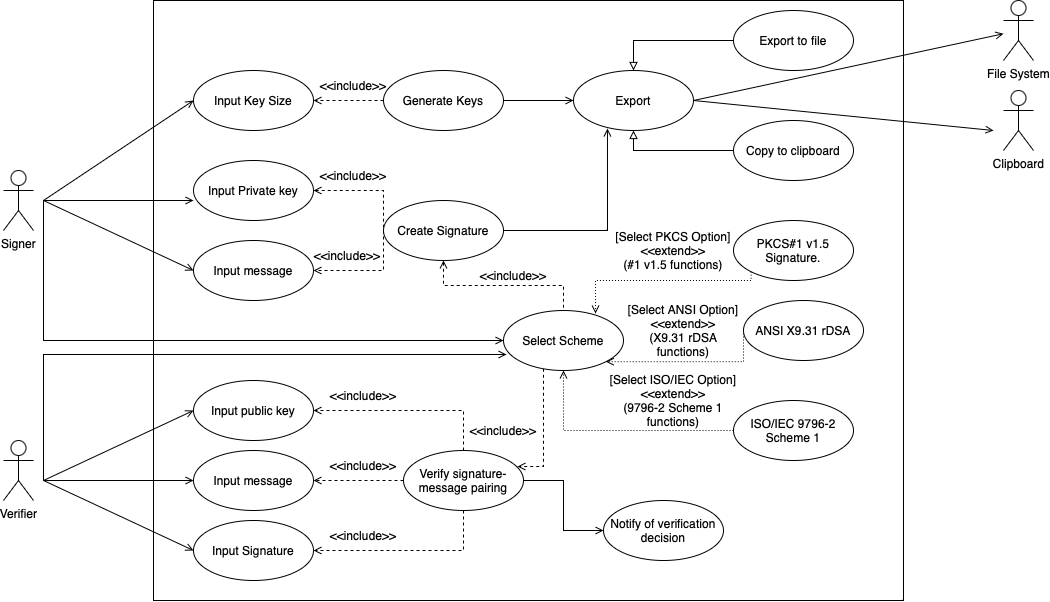

The diagram above was exported from draw.io. Its source (the exported page's mxGraphModel, read from the mxfile embedded in the PNG):
<mxGraphModel dx="1710" dy="1042" grid="1" gridSize="10" guides="1" tooltips="1" connect="1" arrows="1" fold="1" page="1" pageScale="1" pageWidth="827" pageHeight="1169" math="0" shadow="0">
  <root>
    <mxCell id="0" />
    <mxCell id="1" parent="0" />
    <mxCell id="NQqdmti2_ZRtqbnhM-zB-1" value="" style="rounded=0;whiteSpace=wrap;html=1;fillColor=none;" vertex="1" parent="1">
      <mxGeometry x="220" y="70" width="750" height="600" as="geometry" />
    </mxCell>
    <mxCell id="NQqdmti2_ZRtqbnhM-zB-2" value="Input Key Size" style="ellipse;whiteSpace=wrap;html=1;" vertex="1" parent="1">
      <mxGeometry x="260" y="140" width="120" height="60" as="geometry" />
    </mxCell>
    <mxCell id="NQqdmti2_ZRtqbnhM-zB-22" value="" style="edgeStyle=orthogonalEdgeStyle;rounded=0;orthogonalLoop=1;jettySize=auto;html=1;dashed=1;startArrow=open;startFill=0;endArrow=none;endFill=0;" edge="1" parent="1" source="NQqdmti2_ZRtqbnhM-zB-3" target="NQqdmti2_ZRtqbnhM-zB-6">
      <mxGeometry relative="1" as="geometry">
        <Array as="points">
          <mxPoint x="450" y="260" />
        </Array>
      </mxGeometry>
    </mxCell>
    <mxCell id="NQqdmti2_ZRtqbnhM-zB-3" value="Input Private key" style="ellipse;whiteSpace=wrap;html=1;" vertex="1" parent="1">
      <mxGeometry x="260" y="230" width="120" height="60" as="geometry" />
    </mxCell>
    <mxCell id="NQqdmti2_ZRtqbnhM-zB-4" value="Input message" style="ellipse;whiteSpace=wrap;html=1;" vertex="1" parent="1">
      <mxGeometry x="260" y="310" width="120" height="60" as="geometry" />
    </mxCell>
    <mxCell id="NQqdmti2_ZRtqbnhM-zB-13" value="" style="edgeStyle=orthogonalEdgeStyle;rounded=0;orthogonalLoop=1;jettySize=auto;html=1;dashed=1;strokeWidth=1;endArrow=open;endFill=0;" edge="1" parent="1" source="NQqdmti2_ZRtqbnhM-zB-5" target="NQqdmti2_ZRtqbnhM-zB-2">
      <mxGeometry relative="1" as="geometry" />
    </mxCell>
    <mxCell id="NQqdmti2_ZRtqbnhM-zB-27" style="edgeStyle=orthogonalEdgeStyle;rounded=0;orthogonalLoop=1;jettySize=auto;html=1;endArrow=open;endFill=0;" edge="1" parent="1" source="NQqdmti2_ZRtqbnhM-zB-5" target="NQqdmti2_ZRtqbnhM-zB-26">
      <mxGeometry relative="1" as="geometry" />
    </mxCell>
    <mxCell id="NQqdmti2_ZRtqbnhM-zB-5" value="Generate Keys" style="ellipse;whiteSpace=wrap;html=1;" vertex="1" parent="1">
      <mxGeometry x="450" y="140" width="120" height="60" as="geometry" />
    </mxCell>
    <mxCell id="NQqdmti2_ZRtqbnhM-zB-15" value="" style="edgeStyle=orthogonalEdgeStyle;rounded=0;orthogonalLoop=1;jettySize=auto;html=1;dashed=1;endArrow=open;endFill=0;" edge="1" parent="1" source="NQqdmti2_ZRtqbnhM-zB-6" target="NQqdmti2_ZRtqbnhM-zB-4">
      <mxGeometry relative="1" as="geometry">
        <Array as="points">
          <mxPoint x="450" y="340" />
        </Array>
      </mxGeometry>
    </mxCell>
    <mxCell id="NQqdmti2_ZRtqbnhM-zB-35" style="edgeStyle=orthogonalEdgeStyle;rounded=0;orthogonalLoop=1;jettySize=auto;html=1;entryX=0.5;entryY=0;entryDx=0;entryDy=0;endArrow=none;endFill=0;dashed=1;startArrow=open;startFill=0;" edge="1" parent="1" source="NQqdmti2_ZRtqbnhM-zB-6" target="NQqdmti2_ZRtqbnhM-zB-7">
      <mxGeometry relative="1" as="geometry" />
    </mxCell>
    <mxCell id="NQqdmti2_ZRtqbnhM-zB-6" value="Create Signature" style="ellipse;whiteSpace=wrap;html=1;" vertex="1" parent="1">
      <mxGeometry x="450" y="270" width="120" height="60" as="geometry" />
    </mxCell>
    <mxCell id="NQqdmti2_ZRtqbnhM-zB-43" style="edgeStyle=orthogonalEdgeStyle;rounded=0;orthogonalLoop=1;jettySize=auto;html=1;entryX=0.95;entryY=0.267;entryDx=0;entryDy=0;dashed=1;endArrow=open;endFill=0;entryPerimeter=0;" edge="1" parent="1" source="NQqdmti2_ZRtqbnhM-zB-7" target="NQqdmti2_ZRtqbnhM-zB-11">
      <mxGeometry relative="1" as="geometry">
        <Array as="points">
          <mxPoint x="610" y="536" />
        </Array>
      </mxGeometry>
    </mxCell>
    <mxCell id="NQqdmti2_ZRtqbnhM-zB-7" value="Select Scheme" style="ellipse;whiteSpace=wrap;html=1;" vertex="1" parent="1">
      <mxGeometry x="570" y="380" width="120" height="60" as="geometry" />
    </mxCell>
    <mxCell id="NQqdmti2_ZRtqbnhM-zB-8" value="Input public key" style="ellipse;whiteSpace=wrap;html=1;" vertex="1" parent="1">
      <mxGeometry x="260" y="450" width="120" height="60" as="geometry" />
    </mxCell>
    <mxCell id="NQqdmti2_ZRtqbnhM-zB-9" value="Input message" style="ellipse;whiteSpace=wrap;html=1;" vertex="1" parent="1">
      <mxGeometry x="260" y="520" width="120" height="60" as="geometry" />
    </mxCell>
    <mxCell id="NQqdmti2_ZRtqbnhM-zB-10" value="Input Signature" style="ellipse;whiteSpace=wrap;html=1;" vertex="1" parent="1">
      <mxGeometry x="260" y="590" width="120" height="60" as="geometry" />
    </mxCell>
    <mxCell id="NQqdmti2_ZRtqbnhM-zB-23" value="" style="edgeStyle=orthogonalEdgeStyle;rounded=0;orthogonalLoop=1;jettySize=auto;html=1;dashed=1;endArrow=open;endFill=0;" edge="1" parent="1" source="NQqdmti2_ZRtqbnhM-zB-11" target="NQqdmti2_ZRtqbnhM-zB-9">
      <mxGeometry relative="1" as="geometry" />
    </mxCell>
    <mxCell id="NQqdmti2_ZRtqbnhM-zB-24" style="edgeStyle=orthogonalEdgeStyle;rounded=0;orthogonalLoop=1;jettySize=auto;html=1;entryX=1;entryY=0.5;entryDx=0;entryDy=0;startArrow=none;startFill=0;dashed=1;endArrow=open;endFill=0;" edge="1" parent="1" source="NQqdmti2_ZRtqbnhM-zB-11" target="NQqdmti2_ZRtqbnhM-zB-8">
      <mxGeometry relative="1" as="geometry">
        <Array as="points">
          <mxPoint x="530" y="480" />
        </Array>
      </mxGeometry>
    </mxCell>
    <mxCell id="NQqdmti2_ZRtqbnhM-zB-25" style="edgeStyle=orthogonalEdgeStyle;rounded=0;orthogonalLoop=1;jettySize=auto;html=1;endArrow=open;endFill=0;dashed=1;" edge="1" parent="1" source="NQqdmti2_ZRtqbnhM-zB-11" target="NQqdmti2_ZRtqbnhM-zB-10">
      <mxGeometry relative="1" as="geometry">
        <Array as="points">
          <mxPoint x="530" y="620" />
        </Array>
      </mxGeometry>
    </mxCell>
    <mxCell id="NQqdmti2_ZRtqbnhM-zB-45" style="edgeStyle=orthogonalEdgeStyle;rounded=0;orthogonalLoop=1;jettySize=auto;html=1;entryX=0;entryY=0.5;entryDx=0;entryDy=0;endArrow=open;endFill=0;" edge="1" parent="1" source="NQqdmti2_ZRtqbnhM-zB-11" target="NQqdmti2_ZRtqbnhM-zB-44">
      <mxGeometry relative="1" as="geometry" />
    </mxCell>
    <mxCell id="NQqdmti2_ZRtqbnhM-zB-11" value="Verify signature-message pairing" style="ellipse;whiteSpace=wrap;html=1;" vertex="1" parent="1">
      <mxGeometry x="470" y="520" width="120" height="60" as="geometry" />
    </mxCell>
    <mxCell id="NQqdmti2_ZRtqbnhM-zB-26" value="Export" style="ellipse;whiteSpace=wrap;html=1;" vertex="1" parent="1">
      <mxGeometry x="640" y="140" width="120" height="60" as="geometry" />
    </mxCell>
    <mxCell id="NQqdmti2_ZRtqbnhM-zB-33" style="edgeStyle=orthogonalEdgeStyle;rounded=0;orthogonalLoop=1;jettySize=auto;html=1;entryX=0.5;entryY=0;entryDx=0;entryDy=0;endArrow=block;endFill=0;" edge="1" parent="1" source="NQqdmti2_ZRtqbnhM-zB-28" target="NQqdmti2_ZRtqbnhM-zB-26">
      <mxGeometry relative="1" as="geometry" />
    </mxCell>
    <mxCell id="NQqdmti2_ZRtqbnhM-zB-28" value="Export to file" style="ellipse;whiteSpace=wrap;html=1;" vertex="1" parent="1">
      <mxGeometry x="800" y="80" width="120" height="60" as="geometry" />
    </mxCell>
    <mxCell id="NQqdmti2_ZRtqbnhM-zB-34" style="edgeStyle=orthogonalEdgeStyle;rounded=0;orthogonalLoop=1;jettySize=auto;html=1;entryX=0.5;entryY=1;entryDx=0;entryDy=0;endArrow=block;endFill=0;" edge="1" parent="1" source="NQqdmti2_ZRtqbnhM-zB-29" target="NQqdmti2_ZRtqbnhM-zB-26">
      <mxGeometry relative="1" as="geometry" />
    </mxCell>
    <mxCell id="NQqdmti2_ZRtqbnhM-zB-29" value="Copy to clipboard" style="ellipse;whiteSpace=wrap;html=1;" vertex="1" parent="1">
      <mxGeometry x="800" y="190" width="120" height="60" as="geometry" />
    </mxCell>
    <mxCell id="NQqdmti2_ZRtqbnhM-zB-32" style="edgeStyle=orthogonalEdgeStyle;rounded=0;orthogonalLoop=1;jettySize=auto;html=1;exitX=1;exitY=0.5;exitDx=0;exitDy=0;entryX=0.283;entryY=0.967;entryDx=0;entryDy=0;endArrow=open;endFill=0;entryPerimeter=0;" edge="1" parent="1" source="NQqdmti2_ZRtqbnhM-zB-6" target="NQqdmti2_ZRtqbnhM-zB-26">
      <mxGeometry relative="1" as="geometry" />
    </mxCell>
    <mxCell id="NQqdmti2_ZRtqbnhM-zB-36" value="PKCS#1 v1.5 Signature." style="ellipse;whiteSpace=wrap;html=1;" vertex="1" parent="1">
      <mxGeometry x="800" y="290" width="120" height="60" as="geometry" />
    </mxCell>
    <mxCell id="NQqdmti2_ZRtqbnhM-zB-41" style="edgeStyle=orthogonalEdgeStyle;rounded=0;orthogonalLoop=1;jettySize=auto;html=1;entryX=1;entryY=1;entryDx=0;entryDy=0;dashed=1;dashPattern=1 2;endArrow=open;endFill=0;" edge="1" parent="1" source="NQqdmti2_ZRtqbnhM-zB-37" target="NQqdmti2_ZRtqbnhM-zB-7">
      <mxGeometry relative="1" as="geometry">
        <Array as="points">
          <mxPoint x="810" y="431" />
        </Array>
      </mxGeometry>
    </mxCell>
    <mxCell id="NQqdmti2_ZRtqbnhM-zB-37" value="ANSI X9.31 rDSA" style="ellipse;whiteSpace=wrap;html=1;" vertex="1" parent="1">
      <mxGeometry x="810" y="370" width="120" height="60" as="geometry" />
    </mxCell>
    <mxCell id="NQqdmti2_ZRtqbnhM-zB-42" style="edgeStyle=orthogonalEdgeStyle;rounded=0;orthogonalLoop=1;jettySize=auto;html=1;entryX=0.5;entryY=1;entryDx=0;entryDy=0;dashed=1;dashPattern=1 2;endArrow=open;endFill=0;" edge="1" parent="1" source="NQqdmti2_ZRtqbnhM-zB-38" target="NQqdmti2_ZRtqbnhM-zB-7">
      <mxGeometry relative="1" as="geometry" />
    </mxCell>
    <mxCell id="NQqdmti2_ZRtqbnhM-zB-38" value="ISO/IEC 9796-2 Scheme 1" style="ellipse;whiteSpace=wrap;html=1;" vertex="1" parent="1">
      <mxGeometry x="800" y="470" width="120" height="60" as="geometry" />
    </mxCell>
    <mxCell id="NQqdmti2_ZRtqbnhM-zB-39" style="edgeStyle=orthogonalEdgeStyle;rounded=0;orthogonalLoop=1;jettySize=auto;html=1;dashed=1;dashPattern=1 2;endArrow=open;endFill=0;entryX=0.767;entryY=0.05;entryDx=0;entryDy=0;entryPerimeter=0;exitX=0;exitY=1;exitDx=0;exitDy=0;" edge="1" parent="1" source="NQqdmti2_ZRtqbnhM-zB-36" target="NQqdmti2_ZRtqbnhM-zB-7">
      <mxGeometry relative="1" as="geometry">
        <mxPoint x="660" y="380" as="targetPoint" />
        <Array as="points">
          <mxPoint x="818" y="350" />
          <mxPoint x="662" y="350" />
        </Array>
      </mxGeometry>
    </mxCell>
    <mxCell id="NQqdmti2_ZRtqbnhM-zB-44" value="Notify of verification decision" style="ellipse;whiteSpace=wrap;html=1;" vertex="1" parent="1">
      <mxGeometry x="670" y="570" width="120" height="60" as="geometry" />
    </mxCell>
    <mxCell id="NQqdmti2_ZRtqbnhM-zB-63" style="edgeStyle=orthogonalEdgeStyle;rounded=0;orthogonalLoop=1;jettySize=auto;html=1;entryX=0;entryY=0.5;entryDx=0;entryDy=0;endArrow=open;endFill=0;" edge="1" parent="1" target="NQqdmti2_ZRtqbnhM-zB-7">
      <mxGeometry relative="1" as="geometry">
        <mxPoint x="110" y="270" as="sourcePoint" />
        <Array as="points">
          <mxPoint x="110" y="410" />
        </Array>
      </mxGeometry>
    </mxCell>
    <mxCell id="NQqdmti2_ZRtqbnhM-zB-46" value="Signer" style="shape=umlActor;verticalLabelPosition=bottom;verticalAlign=top;html=1;outlineConnect=0;" vertex="1" parent="1">
      <mxGeometry x="70" y="240" width="30" height="60" as="geometry" />
    </mxCell>
    <mxCell id="NQqdmti2_ZRtqbnhM-zB-47" value="Verifier" style="shape=umlActor;verticalLabelPosition=bottom;verticalAlign=top;html=1;outlineConnect=0;" vertex="1" parent="1">
      <mxGeometry x="70" y="510" width="30" height="60" as="geometry" />
    </mxCell>
    <mxCell id="NQqdmti2_ZRtqbnhM-zB-50" value="" style="endArrow=open;html=1;rounded=0;entryX=0;entryY=0.5;entryDx=0;entryDy=0;endFill=0;" edge="1" parent="1" target="NQqdmti2_ZRtqbnhM-zB-2">
      <mxGeometry width="50" height="50" relative="1" as="geometry">
        <mxPoint x="110" y="270" as="sourcePoint" />
        <mxPoint x="150" y="210" as="targetPoint" />
      </mxGeometry>
    </mxCell>
    <mxCell id="NQqdmti2_ZRtqbnhM-zB-51" value="" style="endArrow=open;html=1;rounded=0;endFill=0;" edge="1" parent="1">
      <mxGeometry width="50" height="50" relative="1" as="geometry">
        <mxPoint x="110" y="270" as="sourcePoint" />
        <mxPoint x="260" y="270" as="targetPoint" />
      </mxGeometry>
    </mxCell>
    <mxCell id="NQqdmti2_ZRtqbnhM-zB-52" value="" style="endArrow=open;html=1;rounded=0;entryX=0;entryY=0.5;entryDx=0;entryDy=0;endFill=0;" edge="1" parent="1" target="NQqdmti2_ZRtqbnhM-zB-4">
      <mxGeometry width="50" height="50" relative="1" as="geometry">
        <mxPoint x="110" y="270" as="sourcePoint" />
        <mxPoint x="270" y="280" as="targetPoint" />
      </mxGeometry>
    </mxCell>
    <mxCell id="NQqdmti2_ZRtqbnhM-zB-53" value="" style="endArrow=open;html=1;rounded=0;entryX=0;entryY=0.5;entryDx=0;entryDy=0;endFill=0;" edge="1" parent="1" target="NQqdmti2_ZRtqbnhM-zB-8">
      <mxGeometry width="50" height="50" relative="1" as="geometry">
        <mxPoint x="110" y="550" as="sourcePoint" />
        <mxPoint x="260" y="450" as="targetPoint" />
      </mxGeometry>
    </mxCell>
    <mxCell id="NQqdmti2_ZRtqbnhM-zB-54" value="" style="endArrow=open;html=1;rounded=0;endFill=0;" edge="1" parent="1">
      <mxGeometry width="50" height="50" relative="1" as="geometry">
        <mxPoint x="110" y="550" as="sourcePoint" />
        <mxPoint x="260" y="550" as="targetPoint" />
      </mxGeometry>
    </mxCell>
    <mxCell id="NQqdmti2_ZRtqbnhM-zB-55" value="" style="endArrow=open;html=1;rounded=0;entryX=0;entryY=0.5;entryDx=0;entryDy=0;endFill=0;" edge="1" parent="1">
      <mxGeometry width="50" height="50" relative="1" as="geometry">
        <mxPoint x="110" y="550" as="sourcePoint" />
        <mxPoint x="260" y="620" as="targetPoint" />
      </mxGeometry>
    </mxCell>
    <mxCell id="NQqdmti2_ZRtqbnhM-zB-64" style="edgeStyle=orthogonalEdgeStyle;rounded=0;orthogonalLoop=1;jettySize=auto;html=1;entryX=0.025;entryY=0.717;entryDx=0;entryDy=0;entryPerimeter=0;endArrow=open;endFill=0;" edge="1" parent="1" target="NQqdmti2_ZRtqbnhM-zB-7">
      <mxGeometry relative="1" as="geometry">
        <mxPoint x="110" y="550" as="sourcePoint" />
        <Array as="points">
          <mxPoint x="110" y="424" />
        </Array>
      </mxGeometry>
    </mxCell>
    <mxCell id="NQqdmti2_ZRtqbnhM-zB-65" value="&amp;lt;&amp;lt;include&amp;gt;&amp;gt;" style="text;html=1;strokeColor=none;fillColor=none;align=center;verticalAlign=middle;whiteSpace=wrap;rounded=0;" vertex="1" parent="1">
      <mxGeometry x="390" y="230" width="60" height="30" as="geometry" />
    </mxCell>
    <mxCell id="NQqdmti2_ZRtqbnhM-zB-66" value="&amp;lt;&amp;lt;include&amp;gt;&amp;gt;" style="text;html=1;strokeColor=none;fillColor=none;align=center;verticalAlign=middle;whiteSpace=wrap;rounded=0;" vertex="1" parent="1">
      <mxGeometry x="390" y="140" width="60" height="30" as="geometry" />
    </mxCell>
    <mxCell id="NQqdmti2_ZRtqbnhM-zB-67" value="&amp;lt;&amp;lt;include&amp;gt;&amp;gt;" style="text;html=1;strokeColor=none;fillColor=none;align=center;verticalAlign=middle;whiteSpace=wrap;rounded=0;" vertex="1" parent="1">
      <mxGeometry x="384" y="310" width="60" height="30" as="geometry" />
    </mxCell>
    <mxCell id="NQqdmti2_ZRtqbnhM-zB-69" value="&amp;lt;&amp;lt;include&amp;gt;&amp;gt;" style="text;html=1;strokeColor=none;fillColor=none;align=center;verticalAlign=middle;whiteSpace=wrap;rounded=0;" vertex="1" parent="1">
      <mxGeometry x="400" y="450" width="60" height="30" as="geometry" />
    </mxCell>
    <mxCell id="NQqdmti2_ZRtqbnhM-zB-70" value="&amp;lt;&amp;lt;include&amp;gt;&amp;gt;" style="text;html=1;strokeColor=none;fillColor=none;align=center;verticalAlign=middle;whiteSpace=wrap;rounded=0;" vertex="1" parent="1">
      <mxGeometry x="400" y="520" width="60" height="30" as="geometry" />
    </mxCell>
    <mxCell id="NQqdmti2_ZRtqbnhM-zB-71" value="&amp;lt;&amp;lt;include&amp;gt;&amp;gt;" style="text;html=1;strokeColor=none;fillColor=none;align=center;verticalAlign=middle;whiteSpace=wrap;rounded=0;" vertex="1" parent="1">
      <mxGeometry x="400" y="590" width="60" height="30" as="geometry" />
    </mxCell>
    <mxCell id="NQqdmti2_ZRtqbnhM-zB-72" value="&amp;lt;&amp;lt;include&amp;gt;&amp;gt;" style="text;html=1;strokeColor=none;fillColor=none;align=center;verticalAlign=middle;whiteSpace=wrap;rounded=0;" vertex="1" parent="1">
      <mxGeometry x="550" y="330" width="60" height="30" as="geometry" />
    </mxCell>
    <mxCell id="NQqdmti2_ZRtqbnhM-zB-73" value="&amp;lt;&amp;lt;include&amp;gt;&amp;gt;" style="text;html=1;strokeColor=none;fillColor=none;align=center;verticalAlign=middle;whiteSpace=wrap;rounded=0;" vertex="1" parent="1">
      <mxGeometry x="540" y="485" width="60" height="30" as="geometry" />
    </mxCell>
    <mxCell id="NQqdmti2_ZRtqbnhM-zB-74" value="[Select PKCS Option]&lt;br&gt;&amp;lt;&amp;lt;extend&amp;gt;&amp;gt;&lt;br&gt;(#1 v1.5 functions)" style="text;html=1;strokeColor=none;fillColor=none;align=center;verticalAlign=middle;whiteSpace=wrap;rounded=0;" vertex="1" parent="1">
      <mxGeometry x="680" y="290" width="120" height="60" as="geometry" />
    </mxCell>
    <mxCell id="NQqdmti2_ZRtqbnhM-zB-75" value="[Select ANSI Option]&lt;br&gt;&amp;lt;&amp;lt;extend&amp;gt;&amp;gt;&lt;br&gt;(X9.31 rDSA functions)" style="text;html=1;strokeColor=none;fillColor=none;align=center;verticalAlign=middle;whiteSpace=wrap;rounded=0;" vertex="1" parent="1">
      <mxGeometry x="690" y="370" width="120" height="60" as="geometry" />
    </mxCell>
    <mxCell id="NQqdmti2_ZRtqbnhM-zB-76" value="[Select ISO/IEC Option]&lt;br&gt;&amp;lt;&amp;lt;extend&amp;gt;&amp;gt;&lt;br&gt;(9796-2 Scheme 1 functions)" style="text;html=1;strokeColor=none;fillColor=none;align=center;verticalAlign=middle;whiteSpace=wrap;rounded=0;" vertex="1" parent="1">
      <mxGeometry x="670" y="440" width="140" height="60" as="geometry" />
    </mxCell>
    <mxCell id="NQqdmti2_ZRtqbnhM-zB-77" value="File System" style="shape=umlActor;verticalLabelPosition=bottom;verticalAlign=top;html=1;outlineConnect=0;" vertex="1" parent="1">
      <mxGeometry x="1070" y="70" width="30" height="60" as="geometry" />
    </mxCell>
    <mxCell id="NQqdmti2_ZRtqbnhM-zB-78" value="Clipboard" style="shape=umlActor;verticalLabelPosition=bottom;verticalAlign=top;html=1;outlineConnect=0;" vertex="1" parent="1">
      <mxGeometry x="1070" y="160" width="30" height="60" as="geometry" />
    </mxCell>
    <mxCell id="NQqdmti2_ZRtqbnhM-zB-81" value="" style="endArrow=open;html=1;rounded=0;endFill=0;" edge="1" parent="1" target="NQqdmti2_ZRtqbnhM-zB-77">
      <mxGeometry width="50" height="50" relative="1" as="geometry">
        <mxPoint x="760" y="170" as="sourcePoint" />
        <mxPoint x="810" y="120" as="targetPoint" />
      </mxGeometry>
    </mxCell>
    <mxCell id="NQqdmti2_ZRtqbnhM-zB-82" value="" style="endArrow=open;html=1;rounded=0;endFill=0;exitX=1;exitY=0.5;exitDx=0;exitDy=0;" edge="1" parent="1" source="NQqdmti2_ZRtqbnhM-zB-26">
      <mxGeometry width="50" height="50" relative="1" as="geometry">
        <mxPoint x="770" y="180" as="sourcePoint" />
        <mxPoint x="1060" y="200" as="targetPoint" />
      </mxGeometry>
    </mxCell>
  </root>
</mxGraphModel>